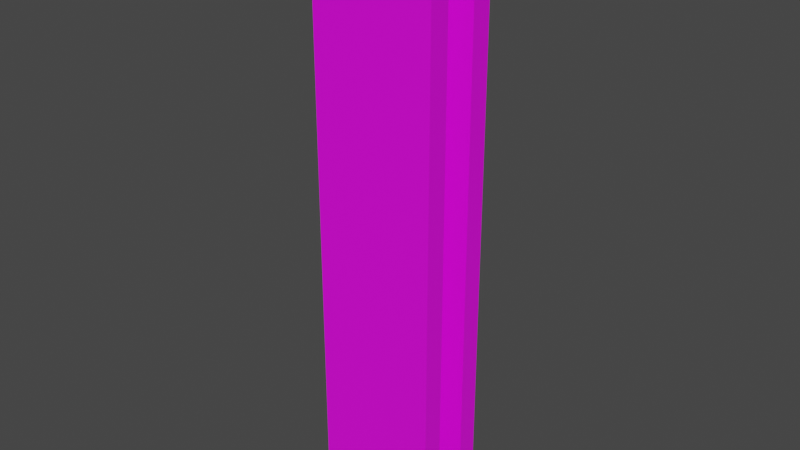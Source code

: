 # Source: rock_and_fog.blend  (saved by Blender 4.0.36; exported with 4.5.12 LTS)
import bpy
from mathutils import Matrix  # noqa: F401  (used for matrix-valued properties, if any)

bpy.ops.wm.read_factory_settings(use_empty=True)
scene = bpy.context.scene
scene.name = 'Scene'

# ---- collections
col_collection = bpy.data.collections.new('Collection'); scene.collection.children.link(col_collection)

# ---- images (referenced by path relative to the original .blend; pixels are not part of the script)
import os
ASSET_DIR = os.environ.get("B2B_ASSET_DIR", "")  # directory of the original .blend (textures are referenced by path, not embedded)
HERE = os.path.dirname(os.path.abspath(__file__))  # packed textures are extracted next to this script under _unpacked/

def load_image(name, relpath, width, height, colorspace="sRGB"):
    """Load a texture the original file referenced (path relative to the .blend, or extracted next to this script)."""
    p = next((c for c in (os.path.join(HERE, relpath), os.path.join(ASSET_DIR, relpath)) if relpath and os.path.exists(c)), "")
    if p:
        img = bpy.data.images.load(p, check_existing=True)
        img.name = name
    else:  # same state as the original file: an image datablock whose file is absent (Cycles renders it pink)
        img = bpy.data.images.new(name, width, height)
        img.source = "FILE"
        img.filepath = "//" + (relpath or name)
    img.colorspace_settings.name = colorspace
    return img
img_base_palette_png = load_image('base_palette.png', 'base_palette.png', 1024, 1024, 'sRGB')

# ---- materials (node trees are filled in below, after node groups)
mat_basepalette = bpy.data.materials.new('BasePalette')
mat_basepalette.alpha_threshold = 0.0
mat_basepalette.use_transparent_shadow = False
mat_basepalette.roughness = 0.5
mat_basepalette.line_color = (0.0, 0.0, 0.0, 1.0)

# ---- material node trees
mat_basepalette.use_nodes = True; mat_basepalette.node_tree.nodes.clear()
_N = mat_basepalette.node_tree.nodes; _L = mat_basepalette.node_tree.links
n0 = _N.new('ShaderNodeOutputMaterial'); n0.name = 'Material Output'; n0.location = (300, 300)
n1 = _N.new('ShaderNodeBsdfPrincipled'); n1.name = 'Principled BSDF'; n1.location = (10, 300)
n1.distribution = 'GGX'
n1.subsurface_method = 'RANDOM_WALK_SKIN'
n1.inputs[3].default_value = 1.45
n1.inputs[27].default_value = (0.0, 0.0, 0.0, 1.0)
n1.inputs[28].default_value = 1.0
n2 = _N.new('ShaderNodeTexImage'); n2.name = 'Image Texture'; n2.location = (-464, 137)
n2.image = img_base_palette_png
_L.new(n1.outputs[0], n0.inputs[0])
_L.new(n2.outputs[0], n1.inputs[0])
n0.is_active_output = True

# ---- world
world_world = bpy.data.worlds.new('World'); scene.world = world_world
world_world.use_nodes = True; world_world.node_tree.nodes.clear()
_N = world_world.node_tree.nodes; _L = world_world.node_tree.links
n0 = _N.new('ShaderNodeOutputWorld'); n0.name = 'World Output'; n0.location = (300, 300)
n1 = _N.new('ShaderNodeBackground'); n1.name = 'Background'; n1.location = (10, 300)
n1.inputs[0].default_value = (0.05088, 0.05088, 0.05088, 1.0)
_L.new(n1.outputs[0], n0.inputs[0])
n0.is_active_output = True
world_world.color = (0.05088, 0.05088, 0.05088)
world_world.use_sun_shadow = False
world_world.sun_shadow_jitter_overblur = 0.0

# ---- meshes
me_cube = bpy.data.meshes.new('Cube')
me_cube.from_pydata([(-44.11, -4.112, -0.1903), (-44.11, -4.112, 230.3), (-44.11, 4.112, -0.1903), (-44.11, 4.112, 230.3), (4.112, -4.112, -0.1903), (4.112, -4.112, 230.3), (4.112, 4.112, -0.1903), (4.112, 4.112, 230.3), (-17.94, 4.112, -0.1903), (-26.0, 4.112, -0.1903), (-34.06, 4.112, -0.1903), (-34.06, 4.112, 230.3), (-26.0, 4.112, 230.3), (-17.94, 4.112, 230.3), (-34.06, -4.112, -0.1903), (-26.0, -4.112, -0.1903), (-17.94, -4.112, -0.1903), (-17.94, -4.112, 230.3), (-26.0, -4.112, 230.3), (-34.06, -4.112, 230.3), (-44.11, 11.92, 230.3), (-44.11, 11.92, -0.1903), (-34.06, 11.92, -0.1903), (-17.94, 11.92, -0.1903), (-26.0, 11.92, -0.1903), (-34.06, 11.92, 230.3), (-26.0, 11.92, 230.3), (-17.94, 11.92, 230.3), (4.112, 17.11, -0.1903), (4.112, 25.33, -0.1903), (-17.94, 25.33, -0.1903), (-17.94, 17.11, -0.1903), (4.112, 17.11, 230.9), (4.112, 25.33, 230.9), (-17.94, 17.11, 230.9), (-17.94, 25.33, 230.9), (-26.94, 25.33, -0.1903), (-26.94, 17.11, -0.1903), (-26.94, 17.11, 230.9), (-26.94, 25.33, 230.9), (-34.94, 25.33, -0.1903), (-34.94, 17.11, -0.1903), (-34.94, 25.33, 230.9), (-34.94, 17.11, 230.9)], [], [(0, 1, 3, 2), (8, 13, 7, 6), (6, 7, 5, 4), (14, 19, 1, 0), (8, 6, 4, 16), (11, 3, 1, 19), (7, 13, 17, 5), (13, 12, 18, 17), (12, 11, 19, 18), (2, 10, 14, 0), (10, 9, 15, 14), (9, 8, 16, 15), (4, 5, 17, 16), (16, 17, 18, 15), (15, 18, 19, 14), (3, 11, 25, 20), (10, 11, 12, 9), (10, 2, 21, 22), (21, 20, 25, 22), (24, 26, 27, 23), (13, 8, 23, 27), (8, 9, 24, 23), (11, 10, 22, 25), (2, 3, 20, 21), (9, 12, 26, 24), (12, 13, 27, 26), (30, 29, 28, 31), (35, 34, 32, 33), (30, 35, 33, 29), (29, 33, 32, 28), (31, 34, 35, 30), (28, 32, 34, 31), (37, 36, 39, 38), (41, 43, 42, 40), (37, 38, 43, 41), (38, 39, 42, 43), (39, 36, 40, 42), (36, 37, 41, 40)])
_uv = me_cube.uv_layers.new(name='UVMap')
_uv.uv.foreach_set('vector', [0.3398, 0.9707, 0.3398, 0.9707, 0.3398, 0.9707, 0.3398, 0.9707, 0.3398, 0.9707, 0.3398, 0.9707, 0.3398, 0.9707, 0.3398, 0.9707, 0.3398, 0.9707, 0.3398, 0.9707, 0.3398, 0.9707, 0.3398, 0.9707, 0.3398, 0.9707, 0.3398, 0.9707, 0.3398, 0.9707, 0.3398, 0.9707, 0.3398, 0.9707, 0.3398, 0.9707, 0.3398, 0.9707, 0.3398, 0.9707, 0.3398, 0.9707, 0.3398, 0.9707, 0.3398, 0.9707, 0.3398, 0.9707, 0.3398, 0.9707, 0.3398, 0.9707, 0.3398, 0.9707, 0.3398, 0.9707, 0.3398, 0.9707, 0.3398, 0.9707, 0.3398, 0.9707, 0.3398, 0.9707, 0.3398, 0.9707, 0.3398, 0.9707, 0.3398, 0.9707, 0.3398, 0.9707, 0.3398, 0.9707, 0.3398, 0.9707, 0.3398, 0.9707, 0.3398, 0.9707, 0.3398, 0.9707, 0.3398, 0.9707, 0.3398, 0.9707, 0.3398, 0.9707, 0.3398, 0.9707, 0.3398, 0.9707, 0.3398, 0.9707, 0.3398, 0.9707, 0.3398, 0.9707, 0.3398, 0.9707, 0.3398, 0.9707, 0.3398, 0.9707, 0.3398, 0.9707, 0.3398, 0.9707, 0.3398, 0.9707, 0.3398, 0.9707, 0.3398, 0.9707, 0.3398, 0.9707, 0.3398, 0.9707, 0.3398, 0.9707, 0.3398, 0.9707, 0.3398, 0.9707, 0.3398, 0.9707, 0.3398, 0.9707, 0.3398, 0.9707, 0.3398, 0.9707, 0.3398, 0.9707, 0.3398, 0.9707, 0.3398, 0.9707, 0.3398, 0.9707, 0.3398, 0.9707, 0.3398, 0.9707, 0.3398, 0.9707, 0.3398, 0.9707, 0.3398, 0.9707, 0.3398, 0.9707, 0.3398, 0.9707, 0.3398, 0.9707, 0.3398, 0.9707, 0.3398, 0.9707, 0.3398, 0.9707, 0.3398, 0.9707, 0.3398, 0.9707, 0.3398, 0.9707, 0.3398, 0.9707, 0.3398, 0.9707, 0.3398, 0.9707, 0.3398, 0.9707, 0.3398, 0.9707, 0.3398, 0.9707, 0.3398, 0.9707, 0.3398, 0.9707, 0.3398, 0.9707, 0.3398, 0.9707, 0.3398, 0.9707, 0.3398, 0.9707, 0.3398, 0.9707, 0.3398, 0.9707, 0.3398, 0.9707, 0.3398, 0.9707, 0.3398, 0.9707, 0.3398, 0.9707, 0.3398, 0.9707, 0.3398, 0.9707, 0.3398, 0.9707, 0.3398, 0.9707, 0.3398, 0.9707, 0.3398, 0.9707, 0.3398, 0.9707, 0.3398, 0.9707, 0.3398, 0.9707, 0.3398, 0.9707, 0.3398, 0.9707, 0.3398, 0.9707, 0.3398, 0.9707, 0.3398, 0.9707, 0.3398, 0.9707, 0.3398, 0.9707, 0.3398, 0.9707, 0.3398, 0.9707, 0.3398, 0.9707, 0.3398, 0.9707, 0.3398, 0.9707, 0.3398, 0.9707, 0.3398, 0.9707, 0.3398, 0.9707, 0.3398, 0.9707, 0.3398, 0.9707, 0.3398, 0.9707, 0.3398, 0.9707, 0.3398, 0.9707, 0.3398, 0.9707, 0.3398, 0.9707, 0.3398, 0.9707, 0.3398, 0.9707, 0.3398, 0.9707, 0.3398, 0.9707, 0.3398, 0.9707, 0.3398, 0.9707, 0.3398, 0.9707, 0.3398, 0.9707, 0.3398, 0.9707, 0.3398, 0.9707, 0.3398, 0.9707, 0.3398, 0.9707, 0.3398, 0.9707, 0.3398, 0.9707, 0.3398, 0.9707, 0.3398, 0.9707, 0.3398, 0.9707, 0.3398, 0.9707, 0.3398, 0.9707])
me_cube.materials.append(mat_basepalette)
me_cube.update()

# ---- objects
ob_cube = bpy.data.objects.new('Cube', me_cube)

# ---- transforms, parenting, visibility, modifiers, constraints
ob_cube.location = (0.0, 0.0, 0.0)

# ---- collection membership
col_collection.objects.link(ob_cube)

# ---- scene / render settings (as saved in the file)
scene.frame_start = 1; scene.frame_end = 250; scene.frame_set(18)
scene.render.engine = 'BLENDER_EEVEE_NEXT'
scene.cycles.sampling_pattern = 'TABULATED_SOBOL'
scene.view_settings.view_transform = 'Filmic'
bpy.context.view_layer.update()

# ---- added for rendering (the .blend has no active camera and no usable light): camera, sun
cam_auto = bpy.data.cameras.new('AutoCamera')
cam_auto.lens = 50.0
cam_auto.sensor_width = 36.0
cam_auto.clip_end = 3863.44
ob_auto_camera = bpy.data.objects.new('AutoCamera', cam_auto)
scene.collection.objects.link(ob_auto_camera)
ob_auto_camera.location = (200.14, -253.558, 291.484)
ob_auto_camera.rotation_euler = (1.09748, -7.21219e-08, 0.694738)
scene.camera = ob_auto_camera
light_auto_sun = bpy.data.lights.new('AutoSun', 'SUN')
light_auto_sun.energy = 3.0
light_auto_sun.angle = 0.0523599
ob_auto_sun = bpy.data.objects.new('AutoSun', light_auto_sun)
scene.collection.objects.link(ob_auto_sun)
ob_auto_sun.rotation_euler = (0.872665, 0.174533, 0.523599)
bpy.context.view_layer.update()
